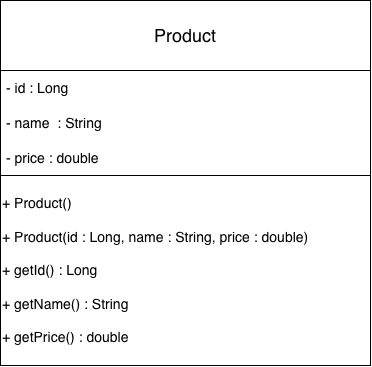

The diagram above was exported from draw.io. Its source (the exported page's mxGraphModel, read from the mxfile embedded in the PNG):
<mxGraphModel dx="1222" dy="772" grid="1" gridSize="10" guides="1" tooltips="1" connect="1" arrows="1" fold="1" page="1" pageScale="1" pageWidth="850" pageHeight="1100" math="0" shadow="0">
  <root>
    <mxCell id="0" />
    <mxCell id="1" parent="0" />
    <mxCell id="yP1D2fVORIUrzMmisPOy-1" parent="1" style="swimlane;fontStyle=0;childLayout=stackLayout;horizontal=1;startSize=70;horizontalStack=0;resizeParent=1;resizeParentMax=0;resizeLast=0;collapsible=1;marginBottom=0;whiteSpace=wrap;html=1;" value="&lt;span style=&quot;font-size: 18px;&quot;&gt;Product&lt;/span&gt;" vertex="1">
      <mxGeometry height="175" width="370" x="50" y="70" as="geometry" />
    </mxCell>
    <mxCell id="yP1D2fVORIUrzMmisPOy-2" parent="yP1D2fVORIUrzMmisPOy-1" style="text;strokeColor=none;fillColor=none;align=left;verticalAlign=middle;spacingLeft=4;spacingRight=4;overflow=hidden;points=[[0,0.5],[1,0.5]];portConstraint=eastwest;rotatable=0;whiteSpace=wrap;html=1;" value="&lt;font style=&quot;font-size: 14px;&quot;&gt;- id : Long&lt;/font&gt;" vertex="1">
      <mxGeometry height="35" width="370" y="70" as="geometry" />
    </mxCell>
    <mxCell id="yP1D2fVORIUrzMmisPOy-3" parent="yP1D2fVORIUrzMmisPOy-1" style="text;strokeColor=none;fillColor=none;align=left;verticalAlign=middle;spacingLeft=4;spacingRight=4;overflow=hidden;points=[[0,0.5],[1,0.5]];portConstraint=eastwest;rotatable=0;whiteSpace=wrap;html=1;" value="&lt;font style=&quot;font-size: 14px;&quot;&gt;- name&amp;nbsp; : String&lt;/font&gt;" vertex="1">
      <mxGeometry height="35" width="370" y="105" as="geometry" />
    </mxCell>
    <mxCell id="yP1D2fVORIUrzMmisPOy-4" parent="yP1D2fVORIUrzMmisPOy-1" style="text;strokeColor=none;fillColor=none;align=left;verticalAlign=middle;spacingLeft=4;spacingRight=4;overflow=hidden;points=[[0,0.5],[1,0.5]];portConstraint=eastwest;rotatable=0;whiteSpace=wrap;html=1;" value="&lt;font style=&quot;font-size: 14px;&quot;&gt;- price : double&lt;/font&gt;" vertex="1">
      <mxGeometry height="35" width="370" y="140" as="geometry" />
    </mxCell>
    <mxCell id="yP1D2fVORIUrzMmisPOy-14" parent="1" style="rounded=0;whiteSpace=wrap;html=1;align=left;" value="&lt;div&gt;&lt;font style=&quot;font-size: 14px;&quot;&gt;+ Product()&lt;/font&gt;&lt;/div&gt;&lt;div&gt;&lt;span style=&quot;background-color: transparent; color: light-dark(rgb(0, 0, 0), rgb(255, 255, 255));&quot;&gt;&lt;font style=&quot;font-size: 14px;&quot;&gt;&lt;br&gt;&lt;/font&gt;&lt;/span&gt;&lt;/div&gt;&lt;div&gt;&lt;span style=&quot;background-color: transparent; color: light-dark(rgb(0, 0, 0), rgb(255, 255, 255));&quot;&gt;&lt;font style=&quot;font-size: 14px;&quot;&gt;+ Product(id : Long, name : String, price : double)&lt;/font&gt;&lt;/span&gt;&lt;/div&gt;&lt;div&gt;&lt;span style=&quot;background-color: transparent; color: light-dark(rgb(0, 0, 0), rgb(255, 255, 255));&quot;&gt;&lt;font style=&quot;font-size: 14px;&quot;&gt;&lt;br&gt;&lt;/font&gt;&lt;/span&gt;&lt;/div&gt;&lt;div&gt;&lt;font style=&quot;font-size: 14px;&quot;&gt;+ getId() : Long&lt;/font&gt;&lt;/div&gt;&lt;div&gt;&lt;font style=&quot;font-size: 14px;&quot;&gt;&lt;br&gt;&lt;/font&gt;&lt;/div&gt;&lt;div&gt;&lt;font style=&quot;font-size: 14px;&quot;&gt;+ getName() : String&lt;/font&gt;&lt;/div&gt;&lt;div&gt;&lt;font style=&quot;font-size: 14px;&quot;&gt;&lt;br&gt;&lt;/font&gt;&lt;/div&gt;&lt;div&gt;&lt;font style=&quot;font-size: 14px;&quot;&gt;+ getPrice() : double&lt;/font&gt;&lt;/div&gt;" vertex="1">
      <mxGeometry height="190" width="370" x="50" y="245" as="geometry" />
    </mxCell>
  </root>
</mxGraphModel>